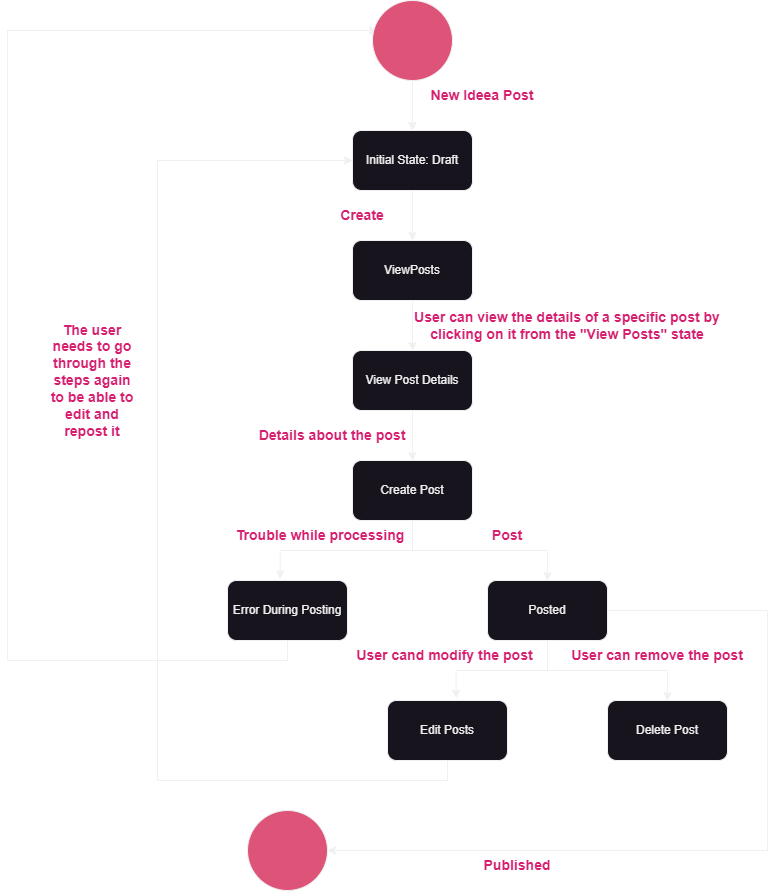

The diagram above was exported from draw.io. Its source (the exported page's mxGraphModel, read from the mxfile embedded in the PNG):
<mxGraphModel dx="1034" dy="511" grid="1" gridSize="10" guides="1" tooltips="1" connect="1" arrows="1" fold="1" page="1" pageScale="1" pageWidth="850" pageHeight="1100" math="0" shadow="0">
  <root>
    <mxCell id="0" />
    <mxCell id="1" parent="0" />
    <mxCell id="QzwxY63Ugsz3RdOMYRFx-14" style="edgeStyle=orthogonalEdgeStyle;rounded=0;orthogonalLoop=1;jettySize=auto;html=1;exitX=0.5;exitY=1;exitDx=0;exitDy=0;" parent="1" source="QzwxY63Ugsz3RdOMYRFx-1" target="QzwxY63Ugsz3RdOMYRFx-6" edge="1">
      <mxGeometry relative="1" as="geometry" />
    </mxCell>
    <mxCell id="QzwxY63Ugsz3RdOMYRFx-1" value="ViewPosts" style="rounded=1;whiteSpace=wrap;html=1;" parent="1" vertex="1">
      <mxGeometry x="365" y="330" width="120" height="60" as="geometry" />
    </mxCell>
    <mxCell id="QzwxY63Ugsz3RdOMYRFx-17" style="edgeStyle=orthogonalEdgeStyle;rounded=0;orthogonalLoop=1;jettySize=auto;html=1;exitX=0.5;exitY=1;exitDx=0;exitDy=0;entryX=0.5;entryY=0;entryDx=0;entryDy=0;" parent="1" source="QzwxY63Ugsz3RdOMYRFx-2" target="QzwxY63Ugsz3RdOMYRFx-9" edge="1">
      <mxGeometry relative="1" as="geometry" />
    </mxCell>
    <mxCell id="QzwxY63Ugsz3RdOMYRFx-2" value="Create Post" style="rounded=1;whiteSpace=wrap;html=1;" parent="1" vertex="1">
      <mxGeometry x="365" y="550" width="120" height="60" as="geometry" />
    </mxCell>
    <mxCell id="QzwxY63Ugsz3RdOMYRFx-13" style="edgeStyle=orthogonalEdgeStyle;rounded=0;orthogonalLoop=1;jettySize=auto;html=1;exitX=0.5;exitY=1;exitDx=0;exitDy=0;entryX=0.5;entryY=0;entryDx=0;entryDy=0;" parent="1" source="QzwxY63Ugsz3RdOMYRFx-3" target="QzwxY63Ugsz3RdOMYRFx-1" edge="1">
      <mxGeometry relative="1" as="geometry" />
    </mxCell>
    <mxCell id="QzwxY63Ugsz3RdOMYRFx-3" value="Initial State: Draft" style="rounded=1;whiteSpace=wrap;html=1;" parent="1" vertex="1">
      <mxGeometry x="365" y="220" width="120" height="60" as="geometry" />
    </mxCell>
    <mxCell id="QzwxY63Ugsz3RdOMYRFx-38" style="edgeStyle=orthogonalEdgeStyle;rounded=0;orthogonalLoop=1;jettySize=auto;html=1;exitX=0.5;exitY=1;exitDx=0;exitDy=0;entryX=0;entryY=0.5;entryDx=0;entryDy=0;" parent="1" source="QzwxY63Ugsz3RdOMYRFx-5" target="QzwxY63Ugsz3RdOMYRFx-3" edge="1">
      <mxGeometry relative="1" as="geometry">
        <Array as="points">
          <mxPoint x="460" y="870" />
          <mxPoint x="170" y="870" />
          <mxPoint x="170" y="250" />
        </Array>
      </mxGeometry>
    </mxCell>
    <mxCell id="QzwxY63Ugsz3RdOMYRFx-5" value="Edit Posts" style="rounded=1;whiteSpace=wrap;html=1;" parent="1" vertex="1">
      <mxGeometry x="400" y="790" width="120" height="60" as="geometry" />
    </mxCell>
    <mxCell id="QzwxY63Ugsz3RdOMYRFx-15" style="edgeStyle=orthogonalEdgeStyle;rounded=0;orthogonalLoop=1;jettySize=auto;html=1;exitX=0.5;exitY=1;exitDx=0;exitDy=0;" parent="1" source="QzwxY63Ugsz3RdOMYRFx-6" target="QzwxY63Ugsz3RdOMYRFx-2" edge="1">
      <mxGeometry relative="1" as="geometry" />
    </mxCell>
    <mxCell id="QzwxY63Ugsz3RdOMYRFx-6" value="View Post Details" style="rounded=1;whiteSpace=wrap;html=1;" parent="1" vertex="1">
      <mxGeometry x="365" y="440" width="120" height="60" as="geometry" />
    </mxCell>
    <mxCell id="QzwxY63Ugsz3RdOMYRFx-7" value="Delete Post" style="rounded=1;whiteSpace=wrap;html=1;" parent="1" vertex="1">
      <mxGeometry x="620" y="790" width="120" height="60" as="geometry" />
    </mxCell>
    <mxCell id="QzwxY63Ugsz3RdOMYRFx-21" style="edgeStyle=orthogonalEdgeStyle;rounded=0;orthogonalLoop=1;jettySize=auto;html=1;exitX=0.5;exitY=1;exitDx=0;exitDy=0;entryX=0.063;entryY=0.375;entryDx=0;entryDy=0;entryPerimeter=0;" parent="1" source="QzwxY63Ugsz3RdOMYRFx-8" target="QzwxY63Ugsz3RdOMYRFx-11" edge="1">
      <mxGeometry relative="1" as="geometry">
        <Array as="points">
          <mxPoint x="300" y="750" />
          <mxPoint x="20" y="750" />
          <mxPoint x="20" y="120" />
        </Array>
      </mxGeometry>
    </mxCell>
    <mxCell id="QzwxY63Ugsz3RdOMYRFx-8" value="Error During Posting" style="rounded=1;whiteSpace=wrap;html=1;" parent="1" vertex="1">
      <mxGeometry x="240" y="670" width="120" height="60" as="geometry" />
    </mxCell>
    <mxCell id="QzwxY63Ugsz3RdOMYRFx-19" style="edgeStyle=orthogonalEdgeStyle;rounded=0;orthogonalLoop=1;jettySize=auto;html=1;exitX=0.5;exitY=1;exitDx=0;exitDy=0;entryX=0.5;entryY=0;entryDx=0;entryDy=0;" parent="1" source="QzwxY63Ugsz3RdOMYRFx-9" target="QzwxY63Ugsz3RdOMYRFx-7" edge="1">
      <mxGeometry relative="1" as="geometry" />
    </mxCell>
    <mxCell id="QzwxY63Ugsz3RdOMYRFx-23" style="edgeStyle=orthogonalEdgeStyle;rounded=0;orthogonalLoop=1;jettySize=auto;html=1;exitX=1;exitY=0.5;exitDx=0;exitDy=0;entryX=1;entryY=0.5;entryDx=0;entryDy=0;" parent="1" source="QzwxY63Ugsz3RdOMYRFx-9" target="QzwxY63Ugsz3RdOMYRFx-20" edge="1">
      <mxGeometry relative="1" as="geometry">
        <Array as="points">
          <mxPoint x="780" y="700" />
          <mxPoint x="780" y="940" />
        </Array>
      </mxGeometry>
    </mxCell>
    <mxCell id="QzwxY63Ugsz3RdOMYRFx-9" value="Posted" style="rounded=1;whiteSpace=wrap;html=1;" parent="1" vertex="1">
      <mxGeometry x="500" y="670" width="120" height="60" as="geometry" />
    </mxCell>
    <mxCell id="QzwxY63Ugsz3RdOMYRFx-26" value="" style="edgeStyle=orthogonalEdgeStyle;rounded=0;orthogonalLoop=1;jettySize=auto;html=1;" parent="1" source="QzwxY63Ugsz3RdOMYRFx-11" target="QzwxY63Ugsz3RdOMYRFx-3" edge="1">
      <mxGeometry relative="1" as="geometry" />
    </mxCell>
    <mxCell id="QzwxY63Ugsz3RdOMYRFx-11" value="" style="ellipse;whiteSpace=wrap;html=1;aspect=fixed;fillColor=#DE5479;" parent="1" vertex="1">
      <mxGeometry x="385" y="90" width="80" height="80" as="geometry" />
    </mxCell>
    <mxCell id="QzwxY63Ugsz3RdOMYRFx-12" value="" style="endArrow=classic;html=1;rounded=0;entryX=0.5;entryY=0;entryDx=0;entryDy=0;" parent="1" target="QzwxY63Ugsz3RdOMYRFx-3" edge="1">
      <mxGeometry width="50" height="50" relative="1" as="geometry">
        <mxPoint x="425" y="170" as="sourcePoint" />
        <mxPoint x="475" y="120" as="targetPoint" />
      </mxGeometry>
    </mxCell>
    <mxCell id="QzwxY63Ugsz3RdOMYRFx-16" style="edgeStyle=orthogonalEdgeStyle;rounded=0;orthogonalLoop=1;jettySize=auto;html=1;exitX=0.5;exitY=1;exitDx=0;exitDy=0;entryX=0.439;entryY=-0.028;entryDx=0;entryDy=0;entryPerimeter=0;" parent="1" source="QzwxY63Ugsz3RdOMYRFx-2" target="QzwxY63Ugsz3RdOMYRFx-8" edge="1">
      <mxGeometry relative="1" as="geometry">
        <Array as="points">
          <mxPoint x="425" y="640" />
          <mxPoint x="293" y="640" />
        </Array>
      </mxGeometry>
    </mxCell>
    <mxCell id="QzwxY63Ugsz3RdOMYRFx-18" style="edgeStyle=orthogonalEdgeStyle;rounded=0;orthogonalLoop=1;jettySize=auto;html=1;exitX=0.5;exitY=1;exitDx=0;exitDy=0;entryX=0.572;entryY=-0.039;entryDx=0;entryDy=0;entryPerimeter=0;" parent="1" source="QzwxY63Ugsz3RdOMYRFx-9" target="QzwxY63Ugsz3RdOMYRFx-5" edge="1">
      <mxGeometry relative="1" as="geometry" />
    </mxCell>
    <mxCell id="QzwxY63Ugsz3RdOMYRFx-20" value="" style="ellipse;whiteSpace=wrap;html=1;aspect=fixed;fillColor=#DE5479;" parent="1" vertex="1">
      <mxGeometry x="260" y="900" width="80" height="80" as="geometry" />
    </mxCell>
    <mxCell id="QzwxY63Ugsz3RdOMYRFx-25" value="&lt;h3&gt;&lt;font color=&quot;#d6206f&quot;&gt;New Ideea Post&lt;/font&gt;&lt;/h3&gt;" style="text;html=1;strokeColor=none;fillColor=none;align=center;verticalAlign=middle;whiteSpace=wrap;rounded=0;" parent="1" vertex="1">
      <mxGeometry x="440" y="170" width="110" height="30" as="geometry" />
    </mxCell>
    <mxCell id="QzwxY63Ugsz3RdOMYRFx-27" value="&lt;h3&gt;&lt;font color=&quot;#d6206f&quot;&gt;Create&lt;/font&gt;&lt;/h3&gt;" style="text;html=1;strokeColor=none;fillColor=none;align=center;verticalAlign=middle;whiteSpace=wrap;rounded=0;" parent="1" vertex="1">
      <mxGeometry x="320" y="290" width="110" height="30" as="geometry" />
    </mxCell>
    <mxCell id="QzwxY63Ugsz3RdOMYRFx-28" value="&lt;h3&gt;&lt;font color=&quot;#d6206f&quot;&gt;User can view the details of a specific post by clicking on it from the &quot;View Posts&quot; state&lt;/font&gt;&lt;br&gt;&lt;/h3&gt;" style="text;html=1;strokeColor=none;fillColor=none;align=center;verticalAlign=middle;whiteSpace=wrap;rounded=0;" parent="1" vertex="1">
      <mxGeometry x="425" y="360" width="310" height="110" as="geometry" />
    </mxCell>
    <mxCell id="QzwxY63Ugsz3RdOMYRFx-29" value="&lt;h3&gt;&lt;font color=&quot;#d6206f&quot;&gt;Details about the post&lt;/font&gt;&lt;/h3&gt;" style="text;html=1;strokeColor=none;fillColor=none;align=center;verticalAlign=middle;whiteSpace=wrap;rounded=0;" parent="1" vertex="1">
      <mxGeometry x="265" y="510" width="160" height="30" as="geometry" />
    </mxCell>
    <mxCell id="QzwxY63Ugsz3RdOMYRFx-30" value="&lt;h3&gt;&lt;font color=&quot;#d6206f&quot;&gt;Trouble while processing&amp;nbsp;&lt;/font&gt;&lt;/h3&gt;" style="text;html=1;strokeColor=none;fillColor=none;align=center;verticalAlign=middle;whiteSpace=wrap;rounded=0;" parent="1" vertex="1">
      <mxGeometry x="205" y="610" width="260" height="30" as="geometry" />
    </mxCell>
    <mxCell id="QzwxY63Ugsz3RdOMYRFx-31" value="&lt;h3&gt;&lt;font color=&quot;#d6206f&quot;&gt;Post&lt;/font&gt;&lt;/h3&gt;" style="text;html=1;strokeColor=none;fillColor=none;align=center;verticalAlign=middle;whiteSpace=wrap;rounded=0;" parent="1" vertex="1">
      <mxGeometry x="465" y="610" width="110" height="30" as="geometry" />
    </mxCell>
    <mxCell id="QzwxY63Ugsz3RdOMYRFx-32" value="&lt;h3&gt;&lt;font color=&quot;#d6206f&quot;&gt;Published&lt;/font&gt;&lt;/h3&gt;" style="text;html=1;strokeColor=none;fillColor=none;align=center;verticalAlign=middle;whiteSpace=wrap;rounded=0;" parent="1" vertex="1">
      <mxGeometry x="475" y="940" width="110" height="30" as="geometry" />
    </mxCell>
    <mxCell id="QzwxY63Ugsz3RdOMYRFx-34" value="&lt;h3&gt;&lt;font color=&quot;#d6206f&quot;&gt;User cand modify the post&lt;/font&gt;&lt;/h3&gt;" style="text;html=1;strokeColor=none;fillColor=none;align=center;verticalAlign=middle;whiteSpace=wrap;rounded=0;" parent="1" vertex="1">
      <mxGeometry x="360" y="730" width="195" height="30" as="geometry" />
    </mxCell>
    <mxCell id="QzwxY63Ugsz3RdOMYRFx-35" value="&lt;h3&gt;&lt;font color=&quot;#d6206f&quot;&gt;User can remove the post&lt;/font&gt;&lt;/h3&gt;" style="text;html=1;strokeColor=none;fillColor=none;align=center;verticalAlign=middle;whiteSpace=wrap;rounded=0;" parent="1" vertex="1">
      <mxGeometry x="575" y="730" width="190" height="30" as="geometry" />
    </mxCell>
    <mxCell id="QzwxY63Ugsz3RdOMYRFx-36" value="&lt;h3&gt;&lt;font color=&quot;#d6206f&quot;&gt;The user needs to go through the steps again to be able to edit and repost it&lt;/font&gt;&lt;/h3&gt;" style="text;html=1;strokeColor=none;fillColor=none;align=center;verticalAlign=middle;whiteSpace=wrap;rounded=0;" parent="1" vertex="1">
      <mxGeometry x="60" y="352.5" width="90" height="235" as="geometry" />
    </mxCell>
  </root>
</mxGraphModel>